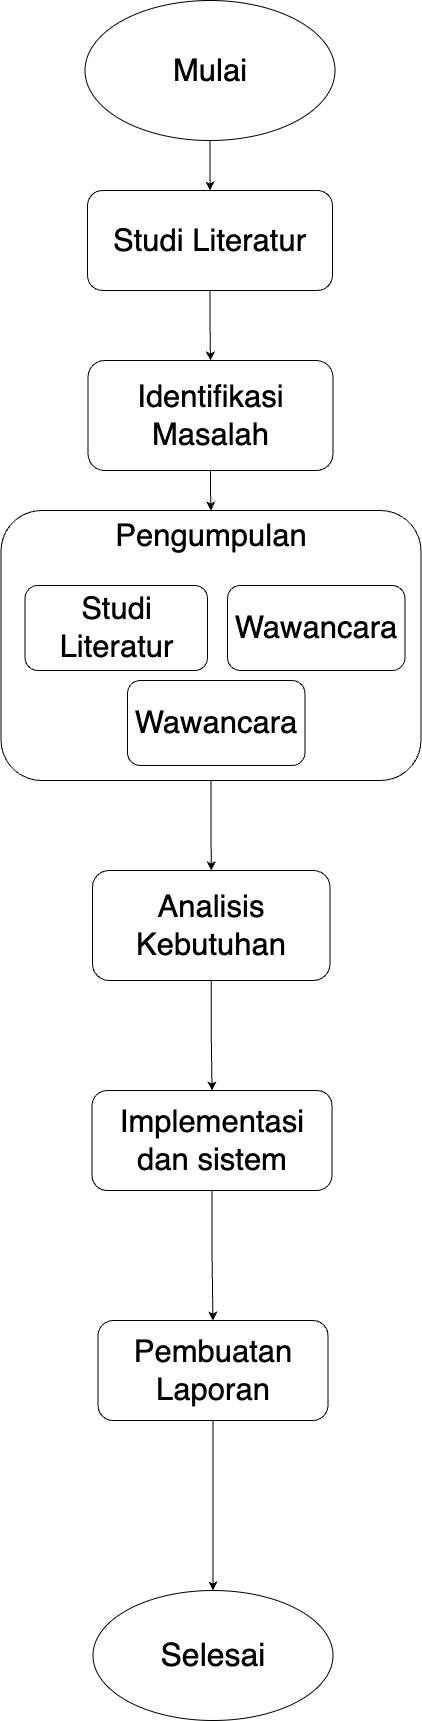

The diagram above was exported from draw.io. Its source (the exported page's mxGraphModel, read from the mxfile embedded in the PNG):
<mxGraphModel dx="1883" dy="1192" grid="1" gridSize="10" guides="1" tooltips="1" connect="1" arrows="1" fold="1" page="1" pageScale="1" pageWidth="1200" pageHeight="1920" math="0" shadow="0">
  <root>
    <mxCell id="0" />
    <mxCell id="1" parent="0" />
    <mxCell id="d5iQ9OCpjQzb--omNyCP-15" style="edgeStyle=orthogonalEdgeStyle;rounded=0;orthogonalLoop=1;jettySize=auto;html=1;exitX=0.5;exitY=1;exitDx=0;exitDy=0;entryX=0.5;entryY=0;entryDx=0;entryDy=0;fontFamily=Helvetica;fontSize=31;fontColor=default;" edge="1" parent="1" source="d5iQ9OCpjQzb--omNyCP-1" target="d5iQ9OCpjQzb--omNyCP-3">
      <mxGeometry relative="1" as="geometry" />
    </mxCell>
    <mxCell id="d5iQ9OCpjQzb--omNyCP-1" value="Mulai" style="ellipse;whiteSpace=wrap;html=1;fontSize=31;" vertex="1" parent="1">
      <mxGeometry x="517.5" y="50" width="250" height="140" as="geometry" />
    </mxCell>
    <mxCell id="d5iQ9OCpjQzb--omNyCP-16" style="edgeStyle=orthogonalEdgeStyle;rounded=0;orthogonalLoop=1;jettySize=auto;html=1;exitX=0.5;exitY=1;exitDx=0;exitDy=0;entryX=0.5;entryY=0;entryDx=0;entryDy=0;fontFamily=Helvetica;fontSize=31;fontColor=default;" edge="1" parent="1" source="d5iQ9OCpjQzb--omNyCP-3" target="d5iQ9OCpjQzb--omNyCP-4">
      <mxGeometry relative="1" as="geometry" />
    </mxCell>
    <mxCell id="d5iQ9OCpjQzb--omNyCP-3" value="Studi Literatur" style="rounded=1;whiteSpace=wrap;html=1;horizontal=1;fontSize=31;" vertex="1" parent="1">
      <mxGeometry x="520" y="240" width="245" height="100" as="geometry" />
    </mxCell>
    <mxCell id="d5iQ9OCpjQzb--omNyCP-17" style="edgeStyle=orthogonalEdgeStyle;rounded=0;orthogonalLoop=1;jettySize=auto;html=1;exitX=0.5;exitY=1;exitDx=0;exitDy=0;fontFamily=Helvetica;fontSize=31;fontColor=default;" edge="1" parent="1" source="d5iQ9OCpjQzb--omNyCP-4" target="d5iQ9OCpjQzb--omNyCP-5">
      <mxGeometry relative="1" as="geometry" />
    </mxCell>
    <mxCell id="d5iQ9OCpjQzb--omNyCP-4" value="Identifikasi Masalah" style="rounded=1;whiteSpace=wrap;html=1;strokeColor=default;align=center;verticalAlign=middle;fontFamily=Helvetica;fontSize=31;fontColor=default;fillColor=default;" vertex="1" parent="1">
      <mxGeometry x="520.5" y="410" width="245" height="110" as="geometry" />
    </mxCell>
    <mxCell id="d5iQ9OCpjQzb--omNyCP-18" style="edgeStyle=orthogonalEdgeStyle;rounded=0;orthogonalLoop=1;jettySize=auto;html=1;exitX=0.5;exitY=1;exitDx=0;exitDy=0;fontFamily=Helvetica;fontSize=31;fontColor=default;" edge="1" parent="1" source="d5iQ9OCpjQzb--omNyCP-5" target="d5iQ9OCpjQzb--omNyCP-9">
      <mxGeometry relative="1" as="geometry" />
    </mxCell>
    <mxCell id="d5iQ9OCpjQzb--omNyCP-5" value="Pengumpulan" style="rounded=1;whiteSpace=wrap;html=1;verticalAlign=top;strokeColor=default;align=center;fontFamily=Helvetica;fontSize=31;fontColor=default;fillColor=default;" vertex="1" parent="1">
      <mxGeometry x="433.5" y="560" width="420" height="270" as="geometry" />
    </mxCell>
    <mxCell id="d5iQ9OCpjQzb--omNyCP-6" value="Studi Literatur" style="rounded=1;whiteSpace=wrap;html=1;strokeColor=default;align=center;verticalAlign=middle;fontFamily=Helvetica;fontSize=31;fontColor=default;fillColor=default;" vertex="1" parent="1">
      <mxGeometry x="457.5" y="635" width="182.5" height="85" as="geometry" />
    </mxCell>
    <mxCell id="d5iQ9OCpjQzb--omNyCP-7" value="Wawancara" style="rounded=1;whiteSpace=wrap;html=1;strokeColor=default;align=center;verticalAlign=middle;fontFamily=Helvetica;fontSize=31;fontColor=default;fillColor=default;" vertex="1" parent="1">
      <mxGeometry x="660" y="635" width="177.5" height="85" as="geometry" />
    </mxCell>
    <mxCell id="d5iQ9OCpjQzb--omNyCP-19" style="edgeStyle=orthogonalEdgeStyle;rounded=0;orthogonalLoop=1;jettySize=auto;html=1;exitX=0.5;exitY=1;exitDx=0;exitDy=0;fontFamily=Helvetica;fontSize=31;fontColor=default;" edge="1" parent="1" source="d5iQ9OCpjQzb--omNyCP-9" target="d5iQ9OCpjQzb--omNyCP-10">
      <mxGeometry relative="1" as="geometry" />
    </mxCell>
    <mxCell id="d5iQ9OCpjQzb--omNyCP-9" value="Analisis Kebutuhan&lt;span style=&quot;color: rgba(0, 0, 0, 0); font-family: monospace; font-size: 0px; text-align: start; text-wrap-mode: nowrap;&quot;&gt;%3CmxGraphModel%3E%3Croot%3E%3CmxCell%20id%3D%220%22%2F%3E%3CmxCell%20id%3D%221%22%20parent%3D%220%22%2F%3E%3CmxCell%20id%3D%222%22%20value%3D%22Identifikasi%20Masalah%22%20style%3D%22rounded%3D1%3BwhiteSpace%3Dwrap%3Bhtml%3D1%3B%22%20vertex%3D%221%22%20parent%3D%221%22%3E%3CmxGeometry%20x%3D%22520%22%20y%3D%22354%22%20width%3D%22120%22%20height%3D%2260%22%20as%3D%22geometry%22%2F%3E%3C%2FmxCell%3E%3C%2Froot%3E%3C%2FmxGraphModel%3E&lt;/span&gt;" style="rounded=1;whiteSpace=wrap;html=1;strokeColor=default;align=center;verticalAlign=middle;fontFamily=Helvetica;fontSize=31;fontColor=default;fillColor=default;" vertex="1" parent="1">
      <mxGeometry x="525" y="920" width="237.5" height="110" as="geometry" />
    </mxCell>
    <mxCell id="d5iQ9OCpjQzb--omNyCP-20" style="edgeStyle=orthogonalEdgeStyle;rounded=0;orthogonalLoop=1;jettySize=auto;html=1;exitX=0.5;exitY=1;exitDx=0;exitDy=0;fontFamily=Helvetica;fontSize=31;fontColor=default;" edge="1" parent="1" source="d5iQ9OCpjQzb--omNyCP-10" target="d5iQ9OCpjQzb--omNyCP-11">
      <mxGeometry relative="1" as="geometry" />
    </mxCell>
    <mxCell id="d5iQ9OCpjQzb--omNyCP-10" value="Implementasi dan sistem" style="rounded=1;whiteSpace=wrap;html=1;strokeColor=default;align=center;verticalAlign=middle;fontFamily=Helvetica;fontSize=31;fontColor=default;fillColor=default;" vertex="1" parent="1">
      <mxGeometry x="524.5" y="1140" width="240" height="100" as="geometry" />
    </mxCell>
    <mxCell id="d5iQ9OCpjQzb--omNyCP-21" style="edgeStyle=orthogonalEdgeStyle;rounded=0;orthogonalLoop=1;jettySize=auto;html=1;exitX=0.5;exitY=1;exitDx=0;exitDy=0;fontFamily=Helvetica;fontSize=31;fontColor=default;" edge="1" parent="1" source="d5iQ9OCpjQzb--omNyCP-11" target="d5iQ9OCpjQzb--omNyCP-12">
      <mxGeometry relative="1" as="geometry" />
    </mxCell>
    <mxCell id="d5iQ9OCpjQzb--omNyCP-11" value="Pembuatan Laporan" style="rounded=1;whiteSpace=wrap;html=1;strokeColor=default;align=center;verticalAlign=middle;fontFamily=Helvetica;fontSize=31;fontColor=default;fillColor=default;" vertex="1" parent="1">
      <mxGeometry x="530.5" y="1370" width="230" height="100" as="geometry" />
    </mxCell>
    <mxCell id="d5iQ9OCpjQzb--omNyCP-12" value="Selesai" style="ellipse;whiteSpace=wrap;html=1;fontSize=32;" vertex="1" parent="1">
      <mxGeometry x="525.5" y="1640" width="240" height="130" as="geometry" />
    </mxCell>
    <mxCell id="d5iQ9OCpjQzb--omNyCP-22" value="Wawancara" style="rounded=1;whiteSpace=wrap;html=1;strokeColor=default;align=center;verticalAlign=middle;fontFamily=Helvetica;fontSize=31;fontColor=default;fillColor=default;" vertex="1" parent="1">
      <mxGeometry x="560" y="730" width="177.5" height="85" as="geometry" />
    </mxCell>
  </root>
</mxGraphModel>